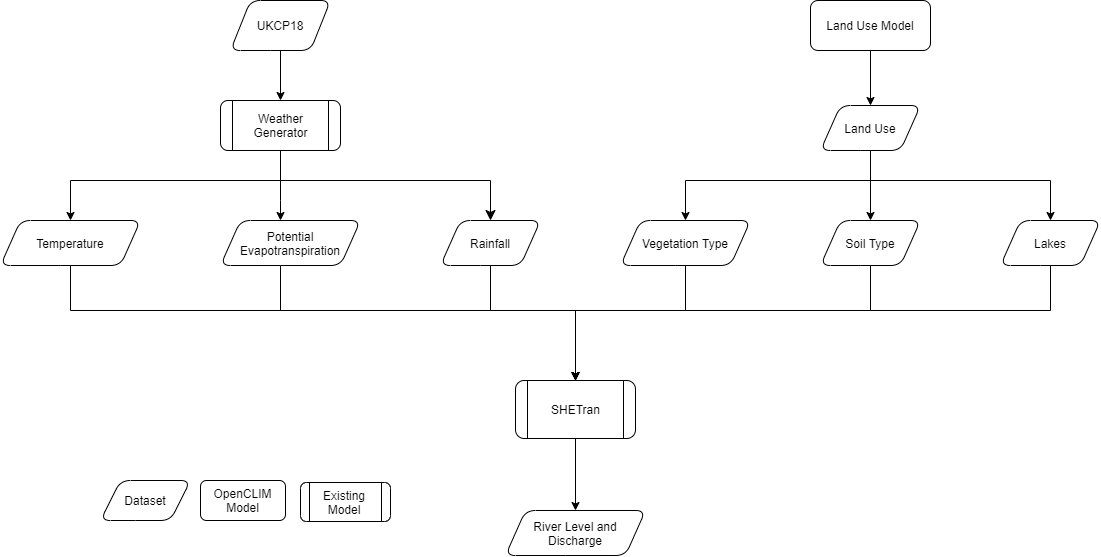

The diagram above was exported from draw.io. Its source (the exported page's mxGraphModel, read from the mxfile embedded in the PNG):
<mxGraphModel dx="1203" dy="840" grid="1" gridSize="10" guides="1" tooltips="1" connect="1" arrows="1" fold="1" page="1" pageScale="1" pageWidth="1169" pageHeight="827" math="0" shadow="0">
  <root>
    <mxCell id="WIyWlLk6GJQsqaUBKTNV-0" />
    <mxCell id="WIyWlLk6GJQsqaUBKTNV-1" parent="WIyWlLk6GJQsqaUBKTNV-0" />
    <mxCell id="WIyWlLk6GJQsqaUBKTNV-2" value="" style="rounded=0;html=1;jettySize=auto;orthogonalLoop=1;fontSize=11;endArrow=classic;endFill=1;endSize=8;strokeWidth=1;shadow=0;labelBackgroundColor=none;edgeStyle=orthogonalEdgeStyle;entryX=0.5;entryY=0;entryDx=0;entryDy=0;" parent="WIyWlLk6GJQsqaUBKTNV-1" source="WIyWlLk6GJQsqaUBKTNV-3" target="CEkKTpPPNDytTsqzF80r-40" edge="1">
      <mxGeometry relative="1" as="geometry">
        <mxPoint x="-31" y="830" as="targetPoint" />
        <Array as="points">
          <mxPoint x="300" y="310" />
          <mxPoint x="510" y="310" />
        </Array>
      </mxGeometry>
    </mxCell>
    <mxCell id="JtxECdBvt4VdKFY3qlF7-15" style="edgeStyle=orthogonalEdgeStyle;rounded=0;orthogonalLoop=1;jettySize=auto;html=1;" parent="WIyWlLk6GJQsqaUBKTNV-1" source="WIyWlLk6GJQsqaUBKTNV-3" target="JtxECdBvt4VdKFY3qlF7-14" edge="1">
      <mxGeometry relative="1" as="geometry">
        <Array as="points">
          <mxPoint x="300" y="330" />
          <mxPoint x="300" y="330" />
        </Array>
      </mxGeometry>
    </mxCell>
    <mxCell id="DnFfwgFPN2qazkMYdUmA-1" style="edgeStyle=orthogonalEdgeStyle;rounded=0;orthogonalLoop=1;jettySize=auto;html=1;" edge="1" parent="WIyWlLk6GJQsqaUBKTNV-1" source="WIyWlLk6GJQsqaUBKTNV-3" target="DnFfwgFPN2qazkMYdUmA-0">
      <mxGeometry relative="1" as="geometry">
        <Array as="points">
          <mxPoint x="300" y="310" />
          <mxPoint x="90" y="310" />
        </Array>
      </mxGeometry>
    </mxCell>
    <mxCell id="WIyWlLk6GJQsqaUBKTNV-3" value="Weather Generator" style="shape=process;whiteSpace=wrap;html=1;backgroundOutline=1;shadow=0;fontFamily=Helvetica;fontSize=12;fontColor=#000000;align=center;strokeColor=#000000;strokeWidth=1;fillColor=#ffffff;rounded=1;" parent="WIyWlLk6GJQsqaUBKTNV-1" vertex="1">
      <mxGeometry x="240" y="230" width="120" height="50" as="geometry" />
    </mxCell>
    <mxCell id="CEkKTpPPNDytTsqzF80r-11" style="edgeStyle=orthogonalEdgeStyle;rounded=0;orthogonalLoop=1;jettySize=auto;html=1;" parent="WIyWlLk6GJQsqaUBKTNV-1" source="CEkKTpPPNDytTsqzF80r-10" target="WIyWlLk6GJQsqaUBKTNV-3" edge="1">
      <mxGeometry relative="1" as="geometry" />
    </mxCell>
    <mxCell id="CEkKTpPPNDytTsqzF80r-10" value="UKCP18" style="shape=parallelogram;perimeter=parallelogramPerimeter;whiteSpace=wrap;html=1;fixedSize=1;rounded=1;" parent="WIyWlLk6GJQsqaUBKTNV-1" vertex="1">
      <mxGeometry x="250" y="130" width="100" height="50" as="geometry" />
    </mxCell>
    <mxCell id="Q-MxYJhCNWQ3zZ72rHfX-25" style="edgeStyle=orthogonalEdgeStyle;rounded=0;orthogonalLoop=1;jettySize=auto;html=1;entryX=0.5;entryY=0;entryDx=0;entryDy=0;" parent="WIyWlLk6GJQsqaUBKTNV-1" source="CEkKTpPPNDytTsqzF80r-34" target="Q-MxYJhCNWQ3zZ72rHfX-24" edge="1">
      <mxGeometry relative="1" as="geometry" />
    </mxCell>
    <mxCell id="CEkKTpPPNDytTsqzF80r-34" value="SHETran" style="shape=process;whiteSpace=wrap;html=1;backgroundOutline=1;shadow=0;fontFamily=Helvetica;fontSize=12;fontColor=#000000;align=center;strokeColor=#000000;strokeWidth=1;fillColor=#ffffff;rounded=1;" parent="WIyWlLk6GJQsqaUBKTNV-1" vertex="1">
      <mxGeometry x="535" y="510" width="120" height="58" as="geometry" />
    </mxCell>
    <mxCell id="hF3Igr1HY41fA1B3tBO1-2" style="edgeStyle=orthogonalEdgeStyle;rounded=0;orthogonalLoop=1;jettySize=auto;html=1;entryX=0.5;entryY=0;entryDx=0;entryDy=0;" parent="WIyWlLk6GJQsqaUBKTNV-1" source="CEkKTpPPNDytTsqzF80r-40" target="CEkKTpPPNDytTsqzF80r-34" edge="1">
      <mxGeometry relative="1" as="geometry">
        <Array as="points">
          <mxPoint x="510" y="440" />
          <mxPoint x="595" y="440" />
        </Array>
      </mxGeometry>
    </mxCell>
    <mxCell id="CEkKTpPPNDytTsqzF80r-40" value="Rainfall" style="shape=parallelogram;perimeter=parallelogramPerimeter;whiteSpace=wrap;html=1;fixedSize=1;rounded=1;" parent="WIyWlLk6GJQsqaUBKTNV-1" vertex="1">
      <mxGeometry x="460" y="350" width="100" height="45" as="geometry" />
    </mxCell>
    <mxCell id="CEkKTpPPNDytTsqzF80r-42" value="Dataset" style="shape=parallelogram;perimeter=parallelogramPerimeter;whiteSpace=wrap;html=1;fixedSize=1;rounded=1;" parent="WIyWlLk6GJQsqaUBKTNV-1" vertex="1">
      <mxGeometry x="120" y="610" width="90" height="40" as="geometry" />
    </mxCell>
    <mxCell id="CEkKTpPPNDytTsqzF80r-43" value="OpenCLIM Model" style="rounded=1;whiteSpace=wrap;html=1;fontSize=12;glass=0;strokeWidth=1;shadow=0;" parent="WIyWlLk6GJQsqaUBKTNV-1" vertex="1">
      <mxGeometry x="220" y="610" width="85" height="40" as="geometry" />
    </mxCell>
    <mxCell id="Q-MxYJhCNWQ3zZ72rHfX-24" value="River Level and Discharge" style="shape=parallelogram;perimeter=parallelogramPerimeter;whiteSpace=wrap;html=1;fixedSize=1;rounded=1;" parent="WIyWlLk6GJQsqaUBKTNV-1" vertex="1">
      <mxGeometry x="525" y="640" width="140" height="45" as="geometry" />
    </mxCell>
    <mxCell id="JtxECdBvt4VdKFY3qlF7-3" style="edgeStyle=orthogonalEdgeStyle;rounded=0;orthogonalLoop=1;jettySize=auto;html=1;entryX=0.5;entryY=0;entryDx=0;entryDy=0;" parent="WIyWlLk6GJQsqaUBKTNV-1" source="3T1dtDgbaSjGBwINf-Fj-5" target="JtxECdBvt4VdKFY3qlF7-0" edge="1">
      <mxGeometry relative="1" as="geometry" />
    </mxCell>
    <mxCell id="3T1dtDgbaSjGBwINf-Fj-5" value="Land Use Model" style="rounded=1;whiteSpace=wrap;html=1;shadow=0;fontFamily=Helvetica;fontSize=12;fontColor=#000000;align=center;strokeColor=#000000;strokeWidth=1;fillColor=#ffffff;" parent="WIyWlLk6GJQsqaUBKTNV-1" vertex="1">
      <mxGeometry x="830" y="130" width="120" height="50" as="geometry" />
    </mxCell>
    <mxCell id="hF3Igr1HY41fA1B3tBO1-22" value="Existing&lt;br&gt;Model" style="shape=process;whiteSpace=wrap;html=1;backgroundOutline=1;shadow=0;fontFamily=Helvetica;fontSize=12;fontColor=#000000;align=center;strokeColor=#000000;strokeWidth=1;fillColor=#ffffff;rounded=1;" parent="WIyWlLk6GJQsqaUBKTNV-1" vertex="1">
      <mxGeometry x="320" y="612" width="90" height="39" as="geometry" />
    </mxCell>
    <mxCell id="JtxECdBvt4VdKFY3qlF7-4" style="edgeStyle=orthogonalEdgeStyle;rounded=0;orthogonalLoop=1;jettySize=auto;html=1;" parent="WIyWlLk6GJQsqaUBKTNV-1" source="JtxECdBvt4VdKFY3qlF7-0" target="JtxECdBvt4VdKFY3qlF7-1" edge="1">
      <mxGeometry relative="1" as="geometry">
        <Array as="points">
          <mxPoint x="890" y="310" />
          <mxPoint x="705" y="310" />
        </Array>
      </mxGeometry>
    </mxCell>
    <mxCell id="JtxECdBvt4VdKFY3qlF7-5" style="edgeStyle=orthogonalEdgeStyle;rounded=0;orthogonalLoop=1;jettySize=auto;html=1;" parent="WIyWlLk6GJQsqaUBKTNV-1" source="JtxECdBvt4VdKFY3qlF7-0" target="JtxECdBvt4VdKFY3qlF7-2" edge="1">
      <mxGeometry relative="1" as="geometry">
        <Array as="points">
          <mxPoint x="890" y="290" />
          <mxPoint x="890" y="290" />
        </Array>
      </mxGeometry>
    </mxCell>
    <mxCell id="JtxECdBvt4VdKFY3qlF7-12" style="edgeStyle=orthogonalEdgeStyle;rounded=0;orthogonalLoop=1;jettySize=auto;html=1;" parent="WIyWlLk6GJQsqaUBKTNV-1" source="JtxECdBvt4VdKFY3qlF7-0" target="JtxECdBvt4VdKFY3qlF7-8" edge="1">
      <mxGeometry relative="1" as="geometry">
        <Array as="points">
          <mxPoint x="890" y="310" />
          <mxPoint x="1070" y="310" />
        </Array>
      </mxGeometry>
    </mxCell>
    <mxCell id="JtxECdBvt4VdKFY3qlF7-0" value="Land Use" style="shape=parallelogram;perimeter=parallelogramPerimeter;whiteSpace=wrap;html=1;fixedSize=1;rounded=1;" parent="WIyWlLk6GJQsqaUBKTNV-1" vertex="1">
      <mxGeometry x="840" y="235" width="100" height="45" as="geometry" />
    </mxCell>
    <mxCell id="JtxECdBvt4VdKFY3qlF7-6" style="edgeStyle=orthogonalEdgeStyle;rounded=0;orthogonalLoop=1;jettySize=auto;html=1;" parent="WIyWlLk6GJQsqaUBKTNV-1" source="JtxECdBvt4VdKFY3qlF7-1" target="CEkKTpPPNDytTsqzF80r-34" edge="1">
      <mxGeometry relative="1" as="geometry">
        <Array as="points">
          <mxPoint x="705" y="440" />
          <mxPoint x="595" y="440" />
        </Array>
      </mxGeometry>
    </mxCell>
    <mxCell id="JtxECdBvt4VdKFY3qlF7-1" value="Vegetation Type" style="shape=parallelogram;perimeter=parallelogramPerimeter;whiteSpace=wrap;html=1;fixedSize=1;rounded=1;" parent="WIyWlLk6GJQsqaUBKTNV-1" vertex="1">
      <mxGeometry x="640" y="350" width="130" height="45" as="geometry" />
    </mxCell>
    <mxCell id="JtxECdBvt4VdKFY3qlF7-7" style="edgeStyle=orthogonalEdgeStyle;rounded=0;orthogonalLoop=1;jettySize=auto;html=1;" parent="WIyWlLk6GJQsqaUBKTNV-1" source="JtxECdBvt4VdKFY3qlF7-2" target="CEkKTpPPNDytTsqzF80r-34" edge="1">
      <mxGeometry relative="1" as="geometry">
        <Array as="points">
          <mxPoint x="890" y="440" />
          <mxPoint x="595" y="440" />
        </Array>
      </mxGeometry>
    </mxCell>
    <mxCell id="JtxECdBvt4VdKFY3qlF7-2" value="Soil Type" style="shape=parallelogram;perimeter=parallelogramPerimeter;whiteSpace=wrap;html=1;fixedSize=1;rounded=1;" parent="WIyWlLk6GJQsqaUBKTNV-1" vertex="1">
      <mxGeometry x="840" y="350" width="100" height="45" as="geometry" />
    </mxCell>
    <mxCell id="JtxECdBvt4VdKFY3qlF7-13" style="edgeStyle=orthogonalEdgeStyle;rounded=0;orthogonalLoop=1;jettySize=auto;html=1;" parent="WIyWlLk6GJQsqaUBKTNV-1" source="JtxECdBvt4VdKFY3qlF7-8" target="CEkKTpPPNDytTsqzF80r-34" edge="1">
      <mxGeometry relative="1" as="geometry">
        <Array as="points">
          <mxPoint x="1070" y="440" />
          <mxPoint x="595" y="440" />
        </Array>
      </mxGeometry>
    </mxCell>
    <mxCell id="JtxECdBvt4VdKFY3qlF7-8" value="Lakes" style="shape=parallelogram;perimeter=parallelogramPerimeter;whiteSpace=wrap;html=1;fixedSize=1;rounded=1;" parent="WIyWlLk6GJQsqaUBKTNV-1" vertex="1">
      <mxGeometry x="1020" y="350" width="100" height="45" as="geometry" />
    </mxCell>
    <mxCell id="JtxECdBvt4VdKFY3qlF7-16" style="edgeStyle=orthogonalEdgeStyle;rounded=0;orthogonalLoop=1;jettySize=auto;html=1;" parent="WIyWlLk6GJQsqaUBKTNV-1" source="JtxECdBvt4VdKFY3qlF7-14" target="CEkKTpPPNDytTsqzF80r-34" edge="1">
      <mxGeometry relative="1" as="geometry">
        <Array as="points">
          <mxPoint x="300" y="373" />
          <mxPoint x="300" y="440" />
          <mxPoint x="595" y="440" />
        </Array>
      </mxGeometry>
    </mxCell>
    <mxCell id="JtxECdBvt4VdKFY3qlF7-14" value="Potential Evapotranspiration" style="shape=parallelogram;perimeter=parallelogramPerimeter;whiteSpace=wrap;html=1;fixedSize=1;rounded=1;" parent="WIyWlLk6GJQsqaUBKTNV-1" vertex="1">
      <mxGeometry x="240" y="350" width="140" height="45" as="geometry" />
    </mxCell>
    <mxCell id="DnFfwgFPN2qazkMYdUmA-2" style="edgeStyle=orthogonalEdgeStyle;rounded=0;orthogonalLoop=1;jettySize=auto;html=1;" edge="1" parent="WIyWlLk6GJQsqaUBKTNV-1" source="DnFfwgFPN2qazkMYdUmA-0" target="CEkKTpPPNDytTsqzF80r-34">
      <mxGeometry relative="1" as="geometry">
        <Array as="points">
          <mxPoint x="90" y="440" />
          <mxPoint x="595" y="440" />
        </Array>
      </mxGeometry>
    </mxCell>
    <mxCell id="DnFfwgFPN2qazkMYdUmA-0" value="Temperature" style="shape=parallelogram;perimeter=parallelogramPerimeter;whiteSpace=wrap;html=1;fixedSize=1;rounded=1;" vertex="1" parent="WIyWlLk6GJQsqaUBKTNV-1">
      <mxGeometry x="20" y="350" width="140" height="45" as="geometry" />
    </mxCell>
  </root>
</mxGraphModel>